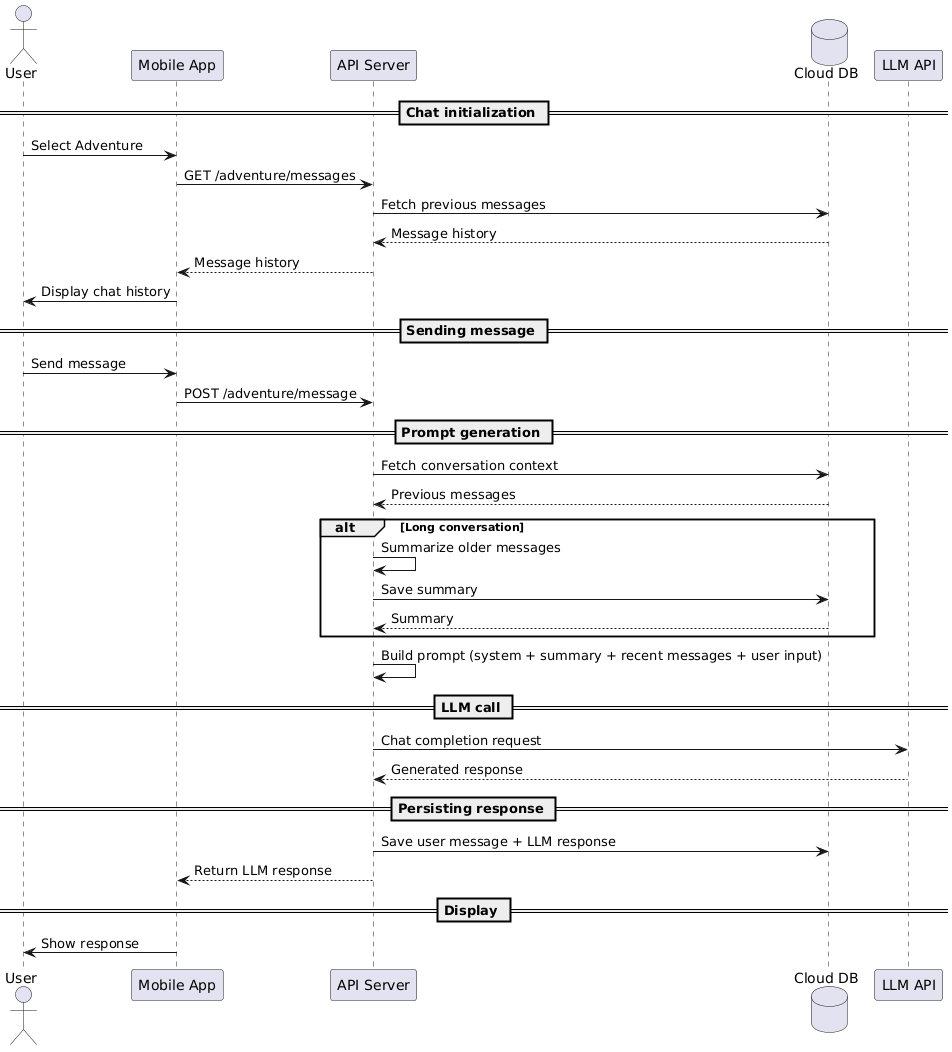

The diagram above was rendered by PlantUML. Its source (embedded in the PNG):
@startuml
actor User
participant "Mobile App" as App
participant "API Server" as Server
database "Cloud DB" as DB
participant "LLM API" as LLM

== Chat initialization ==
User -> App: Select Adventure
App -> Server: GET /adventure/messages
Server -> DB: Fetch previous messages
DB --> Server: Message history
Server --> App: Message history
App -> User: Display chat history

== Sending message ==
User -> App: Send message
App -> Server: POST /adventure/message

== Prompt generation ==
Server -> DB: Fetch conversation context
DB --> Server: Previous messages

alt Long conversation
    Server -> Server: Summarize older messages
    Server -> DB: Save summary
    DB --> Server: Summary
end

Server -> Server: Build prompt (system + summary + recent messages + user input)

== LLM call ==
Server -> LLM: Chat completion request
LLM --> Server: Generated response

== Persisting response ==
Server -> DB: Save user message + LLM response
Server --> App: Return LLM response

== Display ==
App -> User: Show response
@enduml